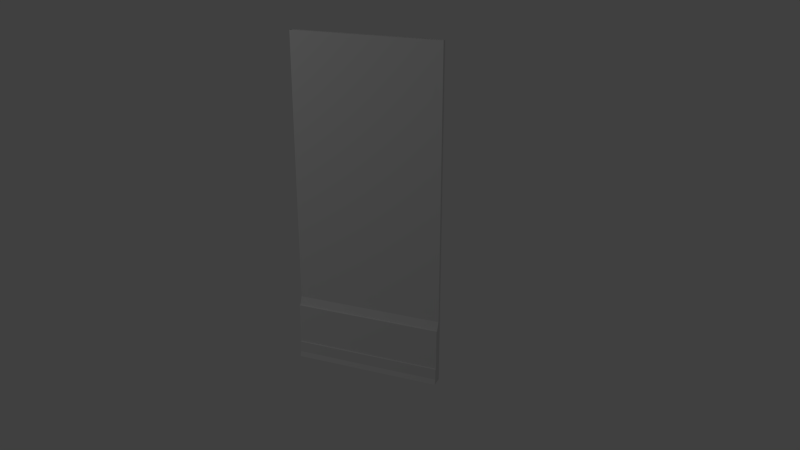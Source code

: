 # Source: secret_room_sw_door.blend  (saved by Blender 2.74.0; exported with 4.5.12 LTS)
import bpy
from mathutils import Matrix  # noqa: F401  (used for matrix-valued properties, if any)

bpy.ops.wm.read_factory_settings(use_empty=True)
scene = bpy.context.scene
scene.name = 'Scene'

# ---- collections
col_collection_1 = bpy.data.collections.new('Collection 1'); scene.collection.children.link(col_collection_1)
col_collection_9 = bpy.data.collections.new('Collection 9'); scene.collection.children.link(col_collection_9)
col_collection_20 = bpy.data.collections.new('Collection 20'); scene.collection.children.link(col_collection_20)

# ---- materials (node trees are filled in below, after node groups)
mat_secret_room_sw_door_inner = bpy.data.materials.new('secret_room_sw_door_inner')
mat_secret_room_sw_door_inner.alpha_threshold = 0.0
mat_secret_room_sw_door_inner.use_transparent_shadow = False
mat_secret_room_sw_door_inner.roughness = 0.5
mat_secret_room_sw_door_inner.specular_intensity = 0.0
mat_floor_boards = bpy.data.materials.new('floor_boards')
mat_floor_boards.alpha_threshold = 0.0
mat_floor_boards.use_transparent_shadow = False
mat_floor_boards.roughness = 0.5
mat_floor_boards.specular_intensity = 0.0
mat_floor_boards.line_color = (0.0, 0.0, 0.0, 1.0)

# ---- material node trees

# ---- world
world_world = bpy.data.worlds.new('World'); scene.world = world_world
world_world.color = (0.05088, 0.05088, 0.05088)
world_world.use_sun_shadow = False
world_world.sun_shadow_jitter_overblur = 0.0
world_world.cycles.sampling_method = 'MANUAL'
world_world.cycles.sample_map_resolution = 256

# ---- cameras
cam_camera = bpy.data.cameras.new('Camera')
cam_camera.clip_end = 100.0
cam_camera.lens = 35.0
cam_camera.sensor_width = 32.0
cam_camera.sensor_height = 18.0
cam_camera.dof.focus_distance = 0.0
cam_camera.dof.aperture_fstop = 128.0

# ---- lights
light_point = bpy.data.lights.new('Point', 'POINT')
light_point.transmission_factor = 0.0
light_point.energy = 100.0
light_point.shadow_buffer_clip_start = 0.5
light_point.shadow_soft_size = 0.1
light_point.shadow_maximum_resolution = 0.006
light_point.use_absolute_resolution = True
light_point.cycles.use_multiple_importance_sampling = False

# ---- meshes
me_cube_399 = bpy.data.meshes.new('Cube.399')
me_cube_399.from_pydata([(0.0201, 0.7763, -1.749), (0.0201, -0.7763, -1.749), (0.0201, 0.7763, 1.749), (0.0201, -0.7763, 1.749), (-0.0201, 0.7763, -1.749), (-0.0201, -0.7763, -1.749), (-0.0201, 0.7763, 1.749), (-0.0201, -0.7763, 1.749)], [], [(7, 6, 4, 5), (0, 4, 6, 2), (3, 7, 5, 1)])
_uv = me_cube_399.uv_layers.new(name='UVMap')
_uv.uv.foreach_set('vector', [0.2265, 0.006839, 0.01033, 0.006765, 0.01016, 0.5011, 0.2263, 0.5012, 0.008847, 0.5056, 0.000219, 0.5056, 4.833e-05, 0.9999, 0.008676, 0.9999, 0.2249, 1.0, 0.2335, 0.9999, 0.2337, 0.5056, 0.225, 0.5056])
me_cube_399.materials.append(mat_secret_room_sw_door_inner)
me_cube_399.use_remesh_preserve_volume = False
me_cube_399.use_remesh_preserve_attributes = False
me_cube_399.use_mirror_vertex_groups = False
me_cube_399.update()
me_cube_000 = bpy.data.meshes.new('Cube.000')
me_cube_000.from_pydata([(0.0201, 0.7763, -1.749), (0.0201, -0.7763, -1.749), (0.0201, 0.7763, 1.749), (0.0201, -0.7763, 1.749)], [], [(3, 1, 0, 2)])
_uv = me_cube_000.uv_layers.new(name='UVMap')
_uv.uv.foreach_set('vector', [0.009504, 0.5056, 0.009333, 0.9999, 0.2255, 1.0, 0.2257, 0.5056])
me_cube_000.materials.append(mat_secret_room_sw_door_inner)
me_cube_000.use_remesh_preserve_volume = False
me_cube_000.use_remesh_preserve_attributes = False
me_cube_000.use_mirror_vertex_groups = False
me_cube_000.update()
me_cube_400 = bpy.data.meshes.new('Cube.400')
me_cube_400.from_pydata([(-0.9772, 0.3091, 0.798), (-0.9771, -0.3091, 0.798), (0.1077, 0.3091, 0.798), (0.1078, -0.3091, 0.798), (-2.977, 0.3091, 1.05), (-2.977, -0.3091, 1.05), (0.9473, 0.3091, -0.4503), (0.9473, -0.3091, -0.4503), (1.844, 0.3091, -0.9497), (1.844, -0.3091, -0.9497), (0.1077, 0.3091, -0.4503), (0.1078, -0.3091, -0.4503), (0.9473, 0.3091, -0.796), (0.9473, -0.3091, -0.796), (-4.791, 0.3091, 0.798), (-4.791, -0.3091, 0.798), (-4.827, 0.3091, 0.798), (-4.791, -0.3091, 0.798), (-4.8, 0.3091, 1.05), (-4.8, -0.3091, 1.05), (-4.782, 0.3091, -0.4503), (-4.782, -0.3091, -0.4503), (-4.8, 0.3091, -0.9497), (-4.8, -0.3091, -0.9497), (-4.818, 0.3091, -0.4503), (-4.818, -0.3091, -0.4503), (-4.8, 0.3091, -0.796), (-4.8, -0.3091, -0.796)], [], [(1, 0, 4, 5), (6, 7, 13, 12), (2, 3, 11, 10), (12, 13, 9, 8), (0, 1, 3, 2), (10, 11, 7, 6), (15, 19, 18, 14), (20, 26, 27, 21), (16, 24, 25, 17), (26, 22, 23, 27), (14, 16, 17, 15), (24, 20, 21, 25), (13, 27, 23, 9), (5, 19, 15, 1), (2, 16, 14, 0), (0, 14, 18, 4), (1, 15, 17, 3), (12, 26, 20, 6), (4, 18, 19, 5), (6, 20, 24, 10), (7, 21, 27, 13), (11, 25, 21, 7), (10, 24, 16, 2), (9, 23, 22, 8), (3, 17, 25, 11), (8, 22, 26, 12)])
_uv = me_cube_400.uv_layers.new(name='UVMap')
_uv.uv.foreach_set('vector', [0.9387, 0.6704, 0.9387, 0.3429, 0.9956, 0.3429, 0.9956, 0.6704, 0.6199, 0.3429, 0.6199, 0.6704, 0.542, 0.6704, 0.542, 0.3429, 0.9186, 0.3429, 0.9186, 0.6704, 0.6373, 0.6704, 0.6373, 0.3429, 0.542, 0.3429, 0.542, 0.6704, 0.5074, 0.6704, 0.5074, 0.3429, 0.9345, 0.3429, 0.9345, 0.6704, 0.9222, 0.6704, 0.9222, 0.3429, 0.6341, 0.3429, 0.6341, 0.6704, 0.6246, 0.6704, 0.6246, 0.3429, 0.9387, 0.6704, 0.9956, 0.6704, 0.9956, 0.3429, 0.9387, 0.3429, 0.6199, 0.3429, 0.542, 0.3429, 0.542, 0.6704, 0.6199, 0.6704, 0.9186, 0.3429, 0.6373, 0.3429, 0.6373, 0.6704, 0.9186, 0.6704, 0.542, 0.3429, 0.5074, 0.3429, 0.5074, 0.6704, 0.542, 0.6704, 0.9345, 0.3429, 0.9222, 0.3429, 0.9222, 0.6704, 0.9345, 0.6704, 0.6341, 0.3429, 0.6246, 0.3429, 0.6246, 0.6704, 0.6341, 0.6704, 0.542, 0.6704, 0.542, 0.6704, 0.5074, 0.6704, 0.5074, 0.6704, 0.9956, 0.6704, 0.9956, 0.6704, 0.9387, 0.6704, 0.9387, 0.6704, 0.9222, 0.3429, 0.9222, 0.3429, 0.9345, 0.3429, 0.9345, 0.3429, 0.9387, 0.3429, 0.9387, 0.3429, 0.9956, 0.3429, 0.9956, 0.3429, 0.9345, 0.6704, 0.9345, 0.6704, 0.9222, 0.6704, 0.9222, 0.6704, 0.542, 0.3429, 0.542, 0.3429, 0.6199, 0.3429, 0.6199, 0.3429, 0.9956, 0.3429, 0.9956, 0.3429, 0.9956, 0.6704, 0.9956, 0.6704, 0.6246, 0.3429, 0.6246, 0.3429, 0.6341, 0.3429, 0.6341, 0.3429, 0.6199, 0.6704, 0.6199, 0.6704, 0.542, 0.6704, 0.542, 0.6704, 0.6341, 0.6704, 0.6341, 0.6704, 0.6246, 0.6704, 0.6246, 0.6704, 0.6373, 0.3429, 0.6373, 0.3429, 0.9186, 0.3429, 0.9186, 0.3429, 0.5074, 0.6704, 0.5074, 0.6704, 0.5074, 0.3429, 0.5074, 0.3429, 0.9186, 0.6704, 0.9186, 0.6704, 0.6373, 0.6704, 0.6373, 0.6704, 0.5074, 0.3429, 0.5074, 0.3429, 0.542, 0.3429, 0.542, 0.3429])
me_cube_400.materials.append(mat_floor_boards)
me_cube_400.use_remesh_preserve_volume = False
me_cube_400.use_remesh_preserve_attributes = False
me_cube_400.use_mirror_vertex_groups = False
me_cube_400.update()
arm_armature = bpy.data.armatures.new('Armature')  # bones are not reproduced

# ---- objects
ob_secret_room_sw_door_inner = bpy.data.objects.new('secret_room_sw_door_inner', me_cube_399)
ob_secret_room_sw_door_outer = bpy.data.objects.new('secret_room_sw_door_outer', me_cube_000)
ob_secret_room_sw_door_floor_boards = bpy.data.objects.new('secret_room_sw_door_floor_boards', me_cube_400)
ob_secret_room_sw_door_armature = bpy.data.objects.new('secret_room_sw_door_armature', arm_armature)
ob_point = bpy.data.objects.new('Point', light_point)
ob_camera = bpy.data.objects.new('Camera', cam_camera)

# ---- transforms, parenting, visibility, modifiers, constraints
ob_secret_room_sw_door_inner.parent = ob_secret_room_sw_door_armature
ob_secret_room_sw_door_inner.matrix_parent_inverse = Matrix(((7.55e-08, 0.0, -1.0, 0.3267), (0.0, 1.0, -0.0, -0.7592), (1.0, 0.0, 7.55e-08, 0.06968), (0.0, 0.0, 0.0, 1.0)))
ob_secret_room_sw_door_inner.location = (0.0, 0.0, 1.748)
ob_secret_room_sw_door_inner.rotation_euler = (8.764e-08, -7.45e-09, 3.142)
ob_secret_room_sw_door_inner.lineart.crease_threshold = 0.0
_vg = ob_secret_room_sw_door_inner.vertex_groups.new(name='secret_room_sw_door_bone')
_vg.add([0, 1, 2, 3, 4, 5, 6, 7], 1.0, 'REPLACE')
_vg = ob_secret_room_sw_door_inner.vertex_groups.new(name='secret_room_sw_door_bone')
_vg.add([0, 1, 2, 3, 4, 5, 6, 7], 1.0, 'REPLACE')
_vg = ob_secret_room_sw_door_inner.vertex_groups.new(name='secrete_room_sw_door_bone')
for _i, _w in zip([0, 1, 2, 3, 4, 5, 6, 7], [1.0, 1.0, 1.0, 1.0, 1.0, 1.0, 1.0, 1.0]): _vg.add([_i], _w, 'REPLACE')
_m = ob_secret_room_sw_door_inner.modifiers.new('Armature', 'ARMATURE')
_m = ob_secret_room_sw_door_inner.modifiers.new('Armature.001', 'ARMATURE')
_m.object = ob_secret_room_sw_door_armature
ob_secret_room_sw_door_outer.parent = ob_secret_room_sw_door_armature
ob_secret_room_sw_door_outer.matrix_parent_inverse = Matrix(((7.55e-08, 0.0, -1.0, 0.3267), (0.0, 1.0, -0.0, -0.7592), (1.0, 0.0, 7.55e-08, 0.06968), (0.0, 0.0, 0.0, 1.0)))
ob_secret_room_sw_door_outer.location = (0.0, 0.0, 1.748)
ob_secret_room_sw_door_outer.rotation_euler = (8.764e-08, -7.45e-09, 3.142)
ob_secret_room_sw_door_outer.lineart.crease_threshold = 0.0
_vg = ob_secret_room_sw_door_outer.vertex_groups.new(name='secret_room_sw_door_bone')
_vg.add([0, 1, 2, 3], 1.0, 'REPLACE')
_vg = ob_secret_room_sw_door_outer.vertex_groups.new(name='secret_room_sw_door_bone')
_vg.add([0, 1, 2, 3], 1.0, 'REPLACE')
_vg = ob_secret_room_sw_door_outer.vertex_groups.new(name='secrete_room_sw_door_bone')
_vg.add([0, 1, 2, 3], 1.0, 'REPLACE')
_m = ob_secret_room_sw_door_outer.modifiers.new('Armature', 'ARMATURE')
_m = ob_secret_room_sw_door_outer.modifiers.new('Armature.001', 'ARMATURE')
_m.object = ob_secret_room_sw_door_armature
ob_secret_room_sw_door_floor_boards.parent = ob_secret_room_sw_door_armature
ob_secret_room_sw_door_floor_boards.matrix_parent_inverse = Matrix(((7.55e-08, 0.0, -1.0, 0.3267), (0.0, 1.0, -0.0, -0.7592), (1.0, 0.0, 7.55e-08, 0.06968), (0.0, 0.0, 0.0, 1.0)))
ob_secret_room_sw_door_floor_boards.location = (-0.06968, 0.0, 0.3267)
ob_secret_room_sw_door_floor_boards.rotation_euler = (8.764e-08, 1.504e-13, 3.142)
ob_secret_room_sw_door_floor_boards.scale = (0.01726, 2.51, 0.3448)
ob_secret_room_sw_door_floor_boards.lineart.crease_threshold = 0.0
_vg = ob_secret_room_sw_door_floor_boards.vertex_groups.new(name='secret_room_sw_door_bone')
_vg.add([0, 1, 2, 3, 4, 5, 6, 7, 8, 9, 10, 11, 12, 13, 14, 15, 16, 17, 18, 19, 20, 21, 22, 23, 24, 25, 26, 27], 1.0, 'REPLACE')
_vg = ob_secret_room_sw_door_floor_boards.vertex_groups.new(name='secrete_room_sw_door_bone')
for _i, _w in zip([0, 1, 2, 3, 4, 5, 6, 7, 8, 9, 10, 11, 12, 13, 14, 15, 16, 17, 18, 19, 20, 21, 22, 23, 24, 25, 26, 27], [1.014, 1.004, 1.014, 1.004, 1.014, 1.004, 1.014, 1.0, 1.014, 1.001, 1.014, 1.0, 1.014, 1.001, 1.014, 1.004, 1.014, 1.004, 1.014, 1.004, 1.014, 1.001, 1.014, 1.001, 1.014, 1.001, 1.014, 1.001]): _vg.add([_i], _w, 'REPLACE')
_m = ob_secret_room_sw_door_floor_boards.modifiers.new('Armature', 'ARMATURE')
_m = ob_secret_room_sw_door_floor_boards.modifiers.new('Armature.001', 'ARMATURE')
_m.object = ob_secret_room_sw_door_armature
ob_secret_room_sw_door_armature.location = (-0.06968, 0.7592, 0.3267)
ob_secret_room_sw_door_armature.rotation_euler = (-0.0, 1.571, 0.0)
ob_secret_room_sw_door_armature.lineart.crease_threshold = 0.0
ob_point.location = (-3.325, 4.008, 6.944)
ob_point.lineart.crease_threshold = 0.0
ob_camera.location = (-7.403, -3.369, 4.837)
ob_camera.rotation_euler = (1.193, -3.386e-05, -13.75)
ob_camera.scale = (1.0, 1.0, 1.0)
ob_camera.lineart.crease_threshold = 0.0

# ---- collection membership
col_collection_1.objects.link(ob_secret_room_sw_door_inner)
col_collection_9.objects.link(ob_secret_room_sw_door_outer)
col_collection_9.objects.link(ob_secret_room_sw_door_floor_boards)
col_collection_20.objects.link(ob_secret_room_sw_door_armature)
col_collection_20.objects.link(ob_point)
col_collection_20.objects.link(ob_camera)

# ---- scene / render settings (as saved in the file)
scene.camera = ob_camera
scene.frame_start = 1; scene.frame_end = 21; scene.frame_set(21)
scene.render.engine = 'BLENDER_EEVEE_NEXT'
scene.render.image_settings.color_mode = 'RGB'
scene.render.image_settings.compression = 90
scene.render.resolution_percentage = 50
scene.render.dither_intensity = 0.0
scene.render.bake_margin = 2
scene.cycles.use_denoising = False
scene.cycles.samples = 10
scene.cycles.sampling_pattern = 'TABULATED_SOBOL'
scene.cycles.light_sampling_threshold = 0.0
scene.cycles.use_adaptive_sampling = False
scene.cycles.use_light_tree = False
scene.cycles.blur_glossy = 0.0
scene.cycles.volume_bounces = 1
scene.cycles.pixel_filter_type = 'GAUSSIAN'
scene.cycles.sample_clamp_indirect = 0.0
scene.view_settings.view_transform = 'Standard'
bpy.context.view_layer.update()
